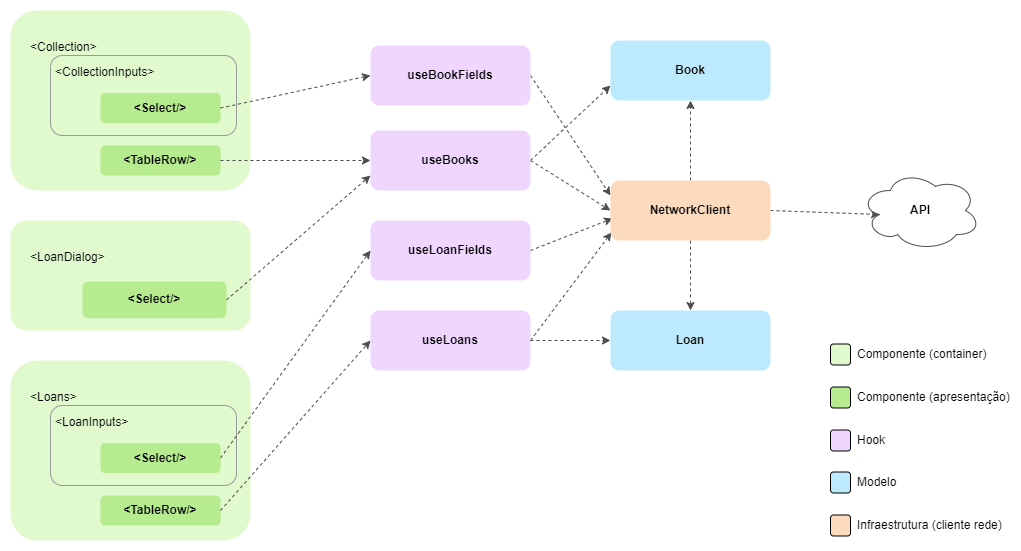

The diagram above was exported from draw.io. Its source (the exported page's mxGraphModel, read from the mxfile embedded in the PNG):
<mxGraphModel dx="2058" dy="820" grid="1" gridSize="10" guides="1" tooltips="1" connect="1" arrows="1" fold="1" page="1" pageScale="1" pageWidth="1169" pageHeight="827" math="0" shadow="0">
  <root>
    <mxCell id="0" />
    <mxCell id="1" parent="0" />
    <mxCell id="sJ-UusQHRWvWhs67AWy3-63" style="rounded=0;orthogonalLoop=1;jettySize=auto;html=1;exitX=1;exitY=0.5;exitDx=0;exitDy=0;entryX=0;entryY=0.75;entryDx=0;entryDy=0;dashed=1;strokeColor=#4D4D4D;" parent="1" source="sJ-UusQHRWvWhs67AWy3-2" target="sJ-UusQHRWvWhs67AWy3-7" edge="1">
      <mxGeometry relative="1" as="geometry" />
    </mxCell>
    <mxCell id="sJ-UusQHRWvWhs67AWy3-64" style="rounded=0;orthogonalLoop=1;jettySize=auto;html=1;exitX=1;exitY=0.5;exitDx=0;exitDy=0;entryX=0;entryY=0.5;entryDx=0;entryDy=0;dashed=1;strokeColor=#4D4D4D;" parent="1" source="sJ-UusQHRWvWhs67AWy3-2" target="sJ-UusQHRWvWhs67AWy3-6" edge="1">
      <mxGeometry relative="1" as="geometry" />
    </mxCell>
    <mxCell id="sJ-UusQHRWvWhs67AWy3-2" value="&lt;b&gt;useBooks&lt;/b&gt;" style="rounded=1;whiteSpace=wrap;html=1;strokeColor=none;fillColor=#f0d6ff;" parent="1" vertex="1">
      <mxGeometry x="445" y="269" width="160" height="60" as="geometry" />
    </mxCell>
    <mxCell id="sJ-UusQHRWvWhs67AWy3-67" style="rounded=0;orthogonalLoop=1;jettySize=auto;html=1;exitX=1;exitY=0.5;exitDx=0;exitDy=0;entryX=0.006;entryY=0.867;entryDx=0;entryDy=0;dashed=1;entryPerimeter=0;strokeColor=#4D4D4D;" parent="1" source="sJ-UusQHRWvWhs67AWy3-3" target="sJ-UusQHRWvWhs67AWy3-6" edge="1">
      <mxGeometry relative="1" as="geometry" />
    </mxCell>
    <mxCell id="sJ-UusQHRWvWhs67AWy3-68" style="rounded=0;orthogonalLoop=1;jettySize=auto;html=1;exitX=1;exitY=0.5;exitDx=0;exitDy=0;entryX=0;entryY=0.5;entryDx=0;entryDy=0;dashed=1;strokeColor=#4D4D4D;" parent="1" source="sJ-UusQHRWvWhs67AWy3-3" target="sJ-UusQHRWvWhs67AWy3-8" edge="1">
      <mxGeometry relative="1" as="geometry" />
    </mxCell>
    <mxCell id="sJ-UusQHRWvWhs67AWy3-3" value="&lt;b&gt;useLoans&lt;/b&gt;" style="rounded=1;whiteSpace=wrap;html=1;strokeColor=none;fillColor=#f0d6ff;" parent="1" vertex="1">
      <mxGeometry x="445" y="449" width="160" height="60" as="geometry" />
    </mxCell>
    <mxCell id="sJ-UusQHRWvWhs67AWy3-62" style="rounded=0;orthogonalLoop=1;jettySize=auto;html=1;exitX=1;exitY=0.5;exitDx=0;exitDy=0;entryX=0;entryY=0.25;entryDx=0;entryDy=0;dashed=1;strokeColor=#4D4D4D;" parent="1" source="sJ-UusQHRWvWhs67AWy3-4" target="sJ-UusQHRWvWhs67AWy3-6" edge="1">
      <mxGeometry relative="1" as="geometry" />
    </mxCell>
    <mxCell id="sJ-UusQHRWvWhs67AWy3-4" value="&lt;b&gt;useBookFields&lt;br&gt;&lt;/b&gt;" style="rounded=1;whiteSpace=wrap;html=1;strokeColor=none;fillColor=#f0d6ff;" parent="1" vertex="1">
      <mxGeometry x="445" y="184" width="160" height="60" as="geometry" />
    </mxCell>
    <mxCell id="sJ-UusQHRWvWhs67AWy3-65" style="rounded=0;orthogonalLoop=1;jettySize=auto;html=1;exitX=1;exitY=0.5;exitDx=0;exitDy=0;entryX=0.013;entryY=0.633;entryDx=0;entryDy=0;entryPerimeter=0;dashed=1;strokeColor=#4D4D4D;" parent="1" source="sJ-UusQHRWvWhs67AWy3-5" target="sJ-UusQHRWvWhs67AWy3-6" edge="1">
      <mxGeometry relative="1" as="geometry" />
    </mxCell>
    <mxCell id="sJ-UusQHRWvWhs67AWy3-5" value="&lt;b&gt;useLoanFields&lt;/b&gt;" style="rounded=1;whiteSpace=wrap;html=1;strokeColor=none;fillColor=#f0d6ff;" parent="1" vertex="1">
      <mxGeometry x="445" y="359" width="160" height="60" as="geometry" />
    </mxCell>
    <mxCell id="sJ-UusQHRWvWhs67AWy3-59" style="edgeStyle=orthogonalEdgeStyle;rounded=0;orthogonalLoop=1;jettySize=auto;html=1;exitX=0.5;exitY=0;exitDx=0;exitDy=0;entryX=0.5;entryY=1;entryDx=0;entryDy=0;strokeColor=#4D4D4D;dashed=1;" parent="1" source="sJ-UusQHRWvWhs67AWy3-6" target="sJ-UusQHRWvWhs67AWy3-7" edge="1">
      <mxGeometry relative="1" as="geometry" />
    </mxCell>
    <mxCell id="sJ-UusQHRWvWhs67AWy3-60" style="edgeStyle=orthogonalEdgeStyle;rounded=0;orthogonalLoop=1;jettySize=auto;html=1;exitX=0.5;exitY=1;exitDx=0;exitDy=0;dashed=1;strokeColor=#4D4D4D;" parent="1" source="sJ-UusQHRWvWhs67AWy3-6" target="sJ-UusQHRWvWhs67AWy3-8" edge="1">
      <mxGeometry relative="1" as="geometry" />
    </mxCell>
    <mxCell id="sJ-UusQHRWvWhs67AWy3-70" style="rounded=0;orthogonalLoop=1;jettySize=auto;html=1;exitX=1;exitY=0.5;exitDx=0;exitDy=0;entryX=0.16;entryY=0.55;entryDx=0;entryDy=0;entryPerimeter=0;dashed=1;strokeColor=#4D4D4D;" parent="1" source="sJ-UusQHRWvWhs67AWy3-6" target="sJ-UusQHRWvWhs67AWy3-69" edge="1">
      <mxGeometry relative="1" as="geometry" />
    </mxCell>
    <mxCell id="sJ-UusQHRWvWhs67AWy3-6" value="&lt;b&gt;NetworkClient&lt;/b&gt;" style="rounded=1;whiteSpace=wrap;html=1;strokeColor=none;fillColor=#fcdabd;" parent="1" vertex="1">
      <mxGeometry x="685" y="319" width="160" height="60" as="geometry" />
    </mxCell>
    <mxCell id="sJ-UusQHRWvWhs67AWy3-7" value="&lt;b&gt;Book&lt;/b&gt;" style="rounded=1;whiteSpace=wrap;html=1;strokeColor=none;fillColor=#bde9fc;" parent="1" vertex="1">
      <mxGeometry x="685" y="179" width="160" height="60" as="geometry" />
    </mxCell>
    <mxCell id="sJ-UusQHRWvWhs67AWy3-8" value="&lt;b&gt;Loan&lt;/b&gt;" style="rounded=1;whiteSpace=wrap;html=1;strokeColor=none;fillColor=#bde9fc;" parent="1" vertex="1">
      <mxGeometry x="685" y="449" width="160" height="60" as="geometry" />
    </mxCell>
    <mxCell id="sJ-UusQHRWvWhs67AWy3-47" value="" style="group" parent="1" vertex="1" connectable="0">
      <mxGeometry x="85" y="149" width="240" height="180" as="geometry" />
    </mxCell>
    <mxCell id="sJ-UusQHRWvWhs67AWy3-15" value="&amp;lt;Collection&amp;gt;&lt;br&gt;" style="rounded=1;whiteSpace=wrap;html=1;verticalAlign=top;spacingTop=5;align=left;spacing=20;strokeColor=none;fillColor=#e0facd;fillStyle=solid;gradientColor=none;" parent="sJ-UusQHRWvWhs67AWy3-47" vertex="1">
      <mxGeometry width="240" height="180" as="geometry" />
    </mxCell>
    <mxCell id="sJ-UusQHRWvWhs67AWy3-16" value="&lt;b&gt;&amp;lt;TableRow/&amp;gt;&lt;/b&gt;" style="rounded=1;whiteSpace=wrap;html=1;strokeColor=none;fillColor=#b6eb8f;" parent="sJ-UusQHRWvWhs67AWy3-47" vertex="1">
      <mxGeometry x="90" y="135" width="120" height="30" as="geometry" />
    </mxCell>
    <mxCell id="sJ-UusQHRWvWhs67AWy3-46" value="" style="group;strokeWidth=1;rounded=0;" parent="sJ-UusQHRWvWhs67AWy3-47" vertex="1" connectable="0">
      <mxGeometry x="40" y="45" width="186" height="80" as="geometry" />
    </mxCell>
    <mxCell id="sJ-UusQHRWvWhs67AWy3-42" value="&amp;lt;CollectionInputs&amp;gt;" style="rounded=1;whiteSpace=wrap;html=1;verticalAlign=top;spacingTop=0;align=left;spacing=5;strokeColor=#999999;fillColor=#e0facd;fillStyle=solid;gradientColor=none;shadow=0;glass=0;" parent="sJ-UusQHRWvWhs67AWy3-46" vertex="1">
      <mxGeometry width="186" height="80" as="geometry" />
    </mxCell>
    <mxCell id="sJ-UusQHRWvWhs67AWy3-44" value="&lt;b&gt;&amp;lt;Select/&amp;gt;&lt;/b&gt;" style="rounded=1;whiteSpace=wrap;html=1;fillColor=#b6eb8f;strokeColor=none;" parent="sJ-UusQHRWvWhs67AWy3-46" vertex="1">
      <mxGeometry x="50" y="37.5" width="120" height="30" as="geometry" />
    </mxCell>
    <mxCell id="sJ-UusQHRWvWhs67AWy3-48" value="" style="group" parent="1" vertex="1" connectable="0">
      <mxGeometry x="85" y="499" width="240" height="180" as="geometry" />
    </mxCell>
    <mxCell id="sJ-UusQHRWvWhs67AWy3-49" value="&amp;lt;Loans&amp;gt;" style="rounded=1;whiteSpace=wrap;html=1;verticalAlign=top;spacingTop=5;align=left;spacing=20;strokeColor=none;fillColor=#e0facd;fillStyle=solid;gradientColor=none;" parent="sJ-UusQHRWvWhs67AWy3-48" vertex="1">
      <mxGeometry width="240" height="180" as="geometry" />
    </mxCell>
    <mxCell id="sJ-UusQHRWvWhs67AWy3-50" value="&lt;b&gt;&amp;lt;TableRow/&amp;gt;&lt;/b&gt;" style="rounded=1;whiteSpace=wrap;html=1;strokeColor=none;fillColor=#b6eb8f;" parent="sJ-UusQHRWvWhs67AWy3-48" vertex="1">
      <mxGeometry x="90" y="135" width="120" height="30" as="geometry" />
    </mxCell>
    <mxCell id="sJ-UusQHRWvWhs67AWy3-51" value="" style="group;strokeWidth=1;rounded=0;" parent="sJ-UusQHRWvWhs67AWy3-48" vertex="1" connectable="0">
      <mxGeometry x="40" y="45" width="186" height="80" as="geometry" />
    </mxCell>
    <mxCell id="sJ-UusQHRWvWhs67AWy3-52" value="&amp;lt;LoanInputs&amp;gt;" style="rounded=1;whiteSpace=wrap;html=1;verticalAlign=top;spacingTop=0;align=left;spacing=5;strokeColor=#999999;fillColor=#e0facd;fillStyle=solid;gradientColor=none;shadow=0;glass=0;" parent="sJ-UusQHRWvWhs67AWy3-51" vertex="1">
      <mxGeometry width="186" height="80" as="geometry" />
    </mxCell>
    <mxCell id="sJ-UusQHRWvWhs67AWy3-53" value="&lt;b&gt;&amp;lt;Select/&amp;gt;&lt;/b&gt;" style="rounded=1;whiteSpace=wrap;html=1;fillColor=#b6eb8f;strokeColor=none;" parent="sJ-UusQHRWvWhs67AWy3-51" vertex="1">
      <mxGeometry x="50" y="37.5" width="120" height="30" as="geometry" />
    </mxCell>
    <mxCell id="sJ-UusQHRWvWhs67AWy3-39" value="" style="group" parent="1" vertex="1" connectable="0">
      <mxGeometry x="85" y="359" width="240" height="110" as="geometry" />
    </mxCell>
    <mxCell id="sJ-UusQHRWvWhs67AWy3-21" value="&amp;lt;LoanDialog&amp;gt;&lt;br&gt;" style="rounded=1;whiteSpace=wrap;html=1;verticalAlign=top;spacingTop=5;align=left;spacing=20;fillColor=#E0FACD;strokeColor=none;" parent="sJ-UusQHRWvWhs67AWy3-39" vertex="1">
      <mxGeometry width="240" height="110.00000000000003" as="geometry" />
    </mxCell>
    <mxCell id="sJ-UusQHRWvWhs67AWy3-23" value="&lt;b&gt;&amp;lt;Select/&amp;gt;&lt;/b&gt;" style="rounded=1;whiteSpace=wrap;html=1;fillColor=#B6EB8F;strokeColor=none;" parent="sJ-UusQHRWvWhs67AWy3-39" vertex="1">
      <mxGeometry x="72" y="61.111111111111114" width="144" height="36.66666666666667" as="geometry" />
    </mxCell>
    <mxCell id="sJ-UusQHRWvWhs67AWy3-22" style="edgeStyle=orthogonalEdgeStyle;rounded=0;orthogonalLoop=1;jettySize=auto;html=1;exitX=0.5;exitY=1;exitDx=0;exitDy=0;" parent="sJ-UusQHRWvWhs67AWy3-39" source="sJ-UusQHRWvWhs67AWy3-21" target="sJ-UusQHRWvWhs67AWy3-21" edge="1">
      <mxGeometry relative="1" as="geometry" />
    </mxCell>
    <mxCell id="sJ-UusQHRWvWhs67AWy3-54" style="rounded=0;orthogonalLoop=1;jettySize=auto;html=1;exitX=1;exitY=0.5;exitDx=0;exitDy=0;entryX=0;entryY=0.5;entryDx=0;entryDy=0;dashed=1;strokeColor=#4D4D4D;" parent="1" source="sJ-UusQHRWvWhs67AWy3-44" target="sJ-UusQHRWvWhs67AWy3-4" edge="1">
      <mxGeometry relative="1" as="geometry" />
    </mxCell>
    <mxCell id="sJ-UusQHRWvWhs67AWy3-55" style="rounded=0;orthogonalLoop=1;jettySize=auto;html=1;exitX=1;exitY=0.5;exitDx=0;exitDy=0;dashed=1;strokeColor=#4D4D4D;" parent="1" source="sJ-UusQHRWvWhs67AWy3-16" target="sJ-UusQHRWvWhs67AWy3-2" edge="1">
      <mxGeometry relative="1" as="geometry" />
    </mxCell>
    <mxCell id="sJ-UusQHRWvWhs67AWy3-56" style="rounded=0;orthogonalLoop=1;jettySize=auto;html=1;exitX=1;exitY=0.5;exitDx=0;exitDy=0;entryX=0;entryY=0.75;entryDx=0;entryDy=0;strokeColor=#4D4D4D;dashed=1;" parent="1" source="sJ-UusQHRWvWhs67AWy3-23" target="sJ-UusQHRWvWhs67AWy3-2" edge="1">
      <mxGeometry relative="1" as="geometry" />
    </mxCell>
    <mxCell id="sJ-UusQHRWvWhs67AWy3-57" style="rounded=0;orthogonalLoop=1;jettySize=auto;html=1;exitX=1;exitY=0.5;exitDx=0;exitDy=0;entryX=0;entryY=0.5;entryDx=0;entryDy=0;strokeColor=#4D4D4D;dashed=1;" parent="1" source="sJ-UusQHRWvWhs67AWy3-53" target="sJ-UusQHRWvWhs67AWy3-5" edge="1">
      <mxGeometry relative="1" as="geometry" />
    </mxCell>
    <mxCell id="sJ-UusQHRWvWhs67AWy3-58" style="rounded=0;orthogonalLoop=1;jettySize=auto;html=1;exitX=1;exitY=0.5;exitDx=0;exitDy=0;entryX=0;entryY=0.5;entryDx=0;entryDy=0;dashed=1;strokeColor=#4D4D4D;" parent="1" source="sJ-UusQHRWvWhs67AWy3-50" target="sJ-UusQHRWvWhs67AWy3-3" edge="1">
      <mxGeometry relative="1" as="geometry" />
    </mxCell>
    <mxCell id="sJ-UusQHRWvWhs67AWy3-69" value="&lt;b&gt;API&lt;/b&gt;" style="ellipse;shape=cloud;whiteSpace=wrap;html=1;strokeColor=#4D4D4D;" parent="1" vertex="1">
      <mxGeometry x="935" y="309" width="120" height="80" as="geometry" />
    </mxCell>
    <mxCell id="sJ-UusQHRWvWhs67AWy3-93" value="" style="group" parent="1" vertex="1" connectable="0">
      <mxGeometry x="905" y="478" width="180" height="201" as="geometry" />
    </mxCell>
    <mxCell id="sJ-UusQHRWvWhs67AWy3-76" value="" style="group" parent="sJ-UusQHRWvWhs67AWy3-93" vertex="1" connectable="0">
      <mxGeometry y="43" width="180" height="30" as="geometry" />
    </mxCell>
    <mxCell id="sJ-UusQHRWvWhs67AWy3-77" value="Componente (apresentação)" style="text;html=1;strokeColor=none;fillColor=none;align=left;verticalAlign=middle;whiteSpace=wrap;rounded=0;spacingLeft=5;" parent="sJ-UusQHRWvWhs67AWy3-76" vertex="1">
      <mxGeometry x="20" width="160" height="30" as="geometry" />
    </mxCell>
    <mxCell id="sJ-UusQHRWvWhs67AWy3-78" value="" style="rounded=1;whiteSpace=wrap;html=1;strokeColor=default;fillColor=#B6EB8F;" parent="sJ-UusQHRWvWhs67AWy3-76" vertex="1">
      <mxGeometry y="4.5" width="20" height="21" as="geometry" />
    </mxCell>
    <mxCell id="sJ-UusQHRWvWhs67AWy3-79" value="" style="group" parent="sJ-UusQHRWvWhs67AWy3-93" vertex="1" connectable="0">
      <mxGeometry y="128" width="160" height="30" as="geometry" />
    </mxCell>
    <mxCell id="sJ-UusQHRWvWhs67AWy3-80" value="Modelo" style="text;html=1;strokeColor=none;fillColor=none;align=left;verticalAlign=middle;whiteSpace=wrap;rounded=0;spacingLeft=5;" parent="sJ-UusQHRWvWhs67AWy3-79" vertex="1">
      <mxGeometry x="20" width="140" height="30" as="geometry" />
    </mxCell>
    <mxCell id="sJ-UusQHRWvWhs67AWy3-81" value="" style="rounded=1;whiteSpace=wrap;html=1;fillColor=#BDE9FC;" parent="sJ-UusQHRWvWhs67AWy3-79" vertex="1">
      <mxGeometry y="4.5" width="20" height="21" as="geometry" />
    </mxCell>
    <mxCell id="sJ-UusQHRWvWhs67AWy3-82" value="" style="group" parent="sJ-UusQHRWvWhs67AWy3-93" vertex="1" connectable="0">
      <mxGeometry y="171" width="180" height="30" as="geometry" />
    </mxCell>
    <mxCell id="sJ-UusQHRWvWhs67AWy3-83" value="Infraestrutura (cliente rede)" style="text;html=1;strokeColor=none;fillColor=none;align=left;verticalAlign=middle;whiteSpace=wrap;rounded=0;spacingLeft=5;" parent="sJ-UusQHRWvWhs67AWy3-82" vertex="1">
      <mxGeometry x="20" width="160" height="30" as="geometry" />
    </mxCell>
    <mxCell id="sJ-UusQHRWvWhs67AWy3-84" value="" style="rounded=1;whiteSpace=wrap;html=1;fillColor=#FCDABD;" parent="sJ-UusQHRWvWhs67AWy3-82" vertex="1">
      <mxGeometry y="4.5" width="20" height="21" as="geometry" />
    </mxCell>
    <mxCell id="sJ-UusQHRWvWhs67AWy3-85" value="" style="group" parent="sJ-UusQHRWvWhs67AWy3-93" vertex="1" connectable="0">
      <mxGeometry y="86" width="160" height="30" as="geometry" />
    </mxCell>
    <mxCell id="sJ-UusQHRWvWhs67AWy3-86" value="Hook" style="text;html=1;strokeColor=none;fillColor=none;align=left;verticalAlign=middle;whiteSpace=wrap;rounded=0;spacingLeft=5;" parent="sJ-UusQHRWvWhs67AWy3-85" vertex="1">
      <mxGeometry x="20" width="140" height="30" as="geometry" />
    </mxCell>
    <mxCell id="sJ-UusQHRWvWhs67AWy3-87" value="" style="rounded=1;whiteSpace=wrap;html=1;fillColor=#F0D6FF;" parent="sJ-UusQHRWvWhs67AWy3-85" vertex="1">
      <mxGeometry y="4.5" width="20" height="21" as="geometry" />
    </mxCell>
    <mxCell id="sJ-UusQHRWvWhs67AWy3-92" value="" style="group" parent="sJ-UusQHRWvWhs67AWy3-93" vertex="1" connectable="0">
      <mxGeometry width="180" height="30" as="geometry" />
    </mxCell>
    <mxCell id="sJ-UusQHRWvWhs67AWy3-72" value="Componente (container)" style="text;html=1;strokeColor=none;fillColor=none;align=left;verticalAlign=middle;whiteSpace=wrap;rounded=0;spacingLeft=5;" parent="sJ-UusQHRWvWhs67AWy3-92" vertex="1">
      <mxGeometry x="20" width="160" height="30" as="geometry" />
    </mxCell>
    <mxCell id="sJ-UusQHRWvWhs67AWy3-73" value="" style="rounded=1;whiteSpace=wrap;html=1;fillColor=#E0FACD;" parent="sJ-UusQHRWvWhs67AWy3-92" vertex="1">
      <mxGeometry y="4.5" width="20" height="21" as="geometry" />
    </mxCell>
  </root>
</mxGraphModel>